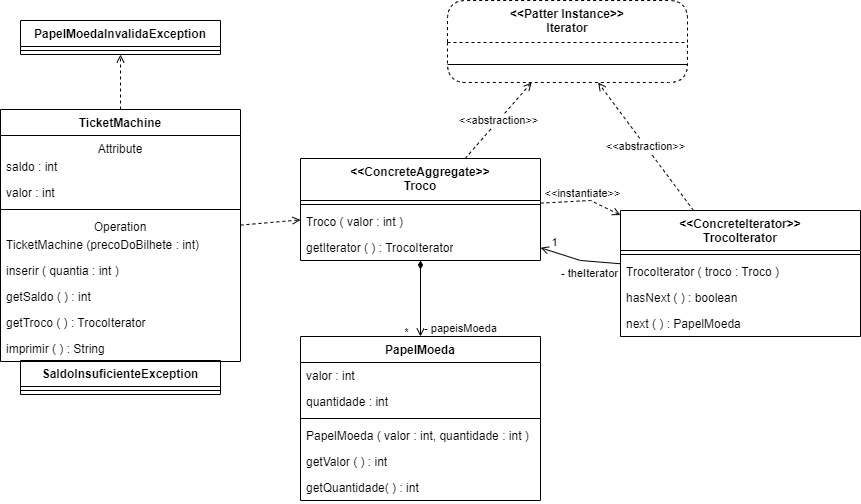

The diagram above was exported from draw.io. Its source (the exported page's mxGraphModel, read from the mxfile embedded in the PNG):
<mxGraphModel dx="1230" dy="1803" grid="1" gridSize="10" guides="1" tooltips="1" connect="1" arrows="1" fold="1" page="1" pageScale="1" pageWidth="827" pageHeight="1169" math="0" shadow="0">
  <root>
    <mxCell id="0" />
    <mxCell id="1" parent="0" />
    <mxCell id="BHOHMZu3ZZp1oAr4Qwij-1" value="PapelMoedaInvalidaException" style="swimlane;fontStyle=1;align=center;verticalAlign=top;childLayout=stackLayout;horizontal=1;startSize=26;horizontalStack=0;resizeParent=1;resizeParentMax=0;resizeLast=0;collapsible=1;marginBottom=0;whiteSpace=wrap;html=1;" vertex="1" parent="1">
      <mxGeometry x="160" y="90" width="200" height="34" as="geometry" />
    </mxCell>
    <mxCell id="BHOHMZu3ZZp1oAr4Qwij-3" value="" style="line;strokeWidth=1;fillColor=none;align=left;verticalAlign=middle;spacingTop=-1;spacingLeft=3;spacingRight=3;rotatable=0;labelPosition=right;points=[];portConstraint=eastwest;strokeColor=inherit;" vertex="1" parent="BHOHMZu3ZZp1oAr4Qwij-1">
      <mxGeometry y="26" width="200" height="8" as="geometry" />
    </mxCell>
    <mxCell id="BHOHMZu3ZZp1oAr4Qwij-5" value="SaldoInsuficienteException" style="swimlane;fontStyle=1;align=center;verticalAlign=top;childLayout=stackLayout;horizontal=1;startSize=26;horizontalStack=0;resizeParent=1;resizeParentMax=0;resizeLast=0;collapsible=1;marginBottom=0;whiteSpace=wrap;html=1;" vertex="1" parent="1">
      <mxGeometry x="160" y="430" width="200" height="34" as="geometry" />
    </mxCell>
    <mxCell id="BHOHMZu3ZZp1oAr4Qwij-6" value="" style="line;strokeWidth=1;fillColor=none;align=left;verticalAlign=middle;spacingTop=-1;spacingLeft=3;spacingRight=3;rotatable=0;labelPosition=right;points=[];portConstraint=eastwest;strokeColor=inherit;" vertex="1" parent="BHOHMZu3ZZp1oAr4Qwij-5">
      <mxGeometry y="26" width="200" height="8" as="geometry" />
    </mxCell>
    <mxCell id="BHOHMZu3ZZp1oAr4Qwij-51" style="rounded=0;orthogonalLoop=1;jettySize=auto;html=1;dashed=1;endArrow=open;endFill=0;" edge="1" parent="1" source="BHOHMZu3ZZp1oAr4Qwij-7" target="BHOHMZu3ZZp1oAr4Qwij-1">
      <mxGeometry relative="1" as="geometry" />
    </mxCell>
    <mxCell id="BHOHMZu3ZZp1oAr4Qwij-7" value="TicketMachine" style="swimlane;fontStyle=1;align=center;verticalAlign=top;childLayout=stackLayout;horizontal=1;startSize=26;horizontalStack=0;resizeParent=1;resizeParentMax=0;resizeLast=0;collapsible=1;marginBottom=0;whiteSpace=wrap;html=1;" vertex="1" parent="1">
      <mxGeometry x="140" y="179" width="240" height="252" as="geometry" />
    </mxCell>
    <mxCell id="BHOHMZu3ZZp1oAr4Qwij-63" value="Attribute" style="text;strokeColor=none;fillColor=none;align=center;verticalAlign=top;spacingLeft=4;spacingRight=4;overflow=hidden;rotatable=0;points=[[0,0.5],[1,0.5]];portConstraint=eastwest;whiteSpace=wrap;html=1;" vertex="1" parent="BHOHMZu3ZZp1oAr4Qwij-7">
      <mxGeometry y="26" width="240" height="18" as="geometry" />
    </mxCell>
    <mxCell id="BHOHMZu3ZZp1oAr4Qwij-64" value="saldo : int" style="text;strokeColor=none;fillColor=none;align=left;verticalAlign=top;spacingLeft=4;spacingRight=4;overflow=hidden;rotatable=0;points=[[0,0.5],[1,0.5]];portConstraint=eastwest;whiteSpace=wrap;html=1;" vertex="1" parent="BHOHMZu3ZZp1oAr4Qwij-7">
      <mxGeometry y="44" width="240" height="26" as="geometry" />
    </mxCell>
    <mxCell id="BHOHMZu3ZZp1oAr4Qwij-65" value="valor : int" style="text;strokeColor=none;fillColor=none;align=left;verticalAlign=top;spacingLeft=4;spacingRight=4;overflow=hidden;rotatable=0;points=[[0,0.5],[1,0.5]];portConstraint=eastwest;whiteSpace=wrap;html=1;" vertex="1" parent="BHOHMZu3ZZp1oAr4Qwij-7">
      <mxGeometry y="70" width="240" height="26" as="geometry" />
    </mxCell>
    <mxCell id="BHOHMZu3ZZp1oAr4Qwij-8" value="" style="line;strokeWidth=1;fillColor=none;align=left;verticalAlign=middle;spacingTop=-1;spacingLeft=3;spacingRight=3;rotatable=0;labelPosition=right;points=[];portConstraint=eastwest;strokeColor=inherit;" vertex="1" parent="BHOHMZu3ZZp1oAr4Qwij-7">
      <mxGeometry y="96" width="240" height="8" as="geometry" />
    </mxCell>
    <mxCell id="BHOHMZu3ZZp1oAr4Qwij-62" value="Operation" style="text;strokeColor=none;fillColor=none;align=center;verticalAlign=top;spacingLeft=4;spacingRight=4;overflow=hidden;rotatable=0;points=[[0,0.5],[1,0.5]];portConstraint=eastwest;whiteSpace=wrap;html=1;" vertex="1" parent="BHOHMZu3ZZp1oAr4Qwij-7">
      <mxGeometry y="104" width="240" height="18" as="geometry" />
    </mxCell>
    <mxCell id="BHOHMZu3ZZp1oAr4Qwij-9" value="TicketMachine (precoDoBilhete : int)" style="text;strokeColor=none;fillColor=none;align=left;verticalAlign=top;spacingLeft=4;spacingRight=4;overflow=hidden;rotatable=0;points=[[0,0.5],[1,0.5]];portConstraint=eastwest;whiteSpace=wrap;html=1;" vertex="1" parent="BHOHMZu3ZZp1oAr4Qwij-7">
      <mxGeometry y="122" width="240" height="26" as="geometry" />
    </mxCell>
    <mxCell id="BHOHMZu3ZZp1oAr4Qwij-10" value="inserir ( quantia : int )" style="text;strokeColor=none;fillColor=none;align=left;verticalAlign=top;spacingLeft=4;spacingRight=4;overflow=hidden;rotatable=0;points=[[0,0.5],[1,0.5]];portConstraint=eastwest;whiteSpace=wrap;html=1;" vertex="1" parent="BHOHMZu3ZZp1oAr4Qwij-7">
      <mxGeometry y="148" width="240" height="26" as="geometry" />
    </mxCell>
    <mxCell id="BHOHMZu3ZZp1oAr4Qwij-11" value="getSaldo ( ) : int" style="text;strokeColor=none;fillColor=none;align=left;verticalAlign=top;spacingLeft=4;spacingRight=4;overflow=hidden;rotatable=0;points=[[0,0.5],[1,0.5]];portConstraint=eastwest;whiteSpace=wrap;html=1;" vertex="1" parent="BHOHMZu3ZZp1oAr4Qwij-7">
      <mxGeometry y="174" width="240" height="26" as="geometry" />
    </mxCell>
    <mxCell id="BHOHMZu3ZZp1oAr4Qwij-12" value="getTroco ( ) : TrocoIterator" style="text;strokeColor=none;fillColor=none;align=left;verticalAlign=top;spacingLeft=4;spacingRight=4;overflow=hidden;rotatable=0;points=[[0,0.5],[1,0.5]];portConstraint=eastwest;whiteSpace=wrap;html=1;" vertex="1" parent="BHOHMZu3ZZp1oAr4Qwij-7">
      <mxGeometry y="200" width="240" height="26" as="geometry" />
    </mxCell>
    <mxCell id="BHOHMZu3ZZp1oAr4Qwij-13" value="imprimir ( ) : String" style="text;strokeColor=none;fillColor=none;align=left;verticalAlign=top;spacingLeft=4;spacingRight=4;overflow=hidden;rotatable=0;points=[[0,0.5],[1,0.5]];portConstraint=eastwest;whiteSpace=wrap;html=1;" vertex="1" parent="BHOHMZu3ZZp1oAr4Qwij-7">
      <mxGeometry y="226" width="240" height="26" as="geometry" />
    </mxCell>
    <mxCell id="BHOHMZu3ZZp1oAr4Qwij-58" value="- papeisMoeda" style="rounded=0;orthogonalLoop=1;jettySize=auto;html=1;startArrow=diamondThin;startFill=1;endArrow=open;endFill=0;" edge="1" parent="1" source="BHOHMZu3ZZp1oAr4Qwij-14" target="BHOHMZu3ZZp1oAr4Qwij-25">
      <mxGeometry x="0.7648" y="40" relative="1" as="geometry">
        <mxPoint as="offset" />
      </mxGeometry>
    </mxCell>
    <mxCell id="BHOHMZu3ZZp1oAr4Qwij-60" value="*" style="edgeLabel;html=1;align=center;verticalAlign=middle;resizable=0;points=[];" vertex="1" connectable="0" parent="BHOHMZu3ZZp1oAr4Qwij-58">
      <mxGeometry x="0.5521" relative="1" as="geometry">
        <mxPoint x="-15" y="11" as="offset" />
      </mxGeometry>
    </mxCell>
    <mxCell id="BHOHMZu3ZZp1oAr4Qwij-14" value="&amp;lt;&amp;lt;ConcreteAggregate&amp;gt;&amp;gt;&lt;br&gt;Troco" style="swimlane;fontStyle=1;align=center;verticalAlign=top;childLayout=stackLayout;horizontal=1;startSize=42;horizontalStack=0;resizeParent=1;resizeParentMax=0;resizeLast=0;collapsible=1;marginBottom=0;whiteSpace=wrap;html=1;" vertex="1" parent="1">
      <mxGeometry x="440" y="228" width="240" height="102" as="geometry" />
    </mxCell>
    <mxCell id="BHOHMZu3ZZp1oAr4Qwij-15" value="" style="line;strokeWidth=1;fillColor=none;align=left;verticalAlign=middle;spacingTop=-1;spacingLeft=3;spacingRight=3;rotatable=0;labelPosition=right;points=[];portConstraint=eastwest;strokeColor=inherit;" vertex="1" parent="BHOHMZu3ZZp1oAr4Qwij-14">
      <mxGeometry y="42" width="240" height="8" as="geometry" />
    </mxCell>
    <mxCell id="BHOHMZu3ZZp1oAr4Qwij-16" value="Troco ( valor : int )" style="text;strokeColor=none;fillColor=none;align=left;verticalAlign=top;spacingLeft=4;spacingRight=4;overflow=hidden;rotatable=0;points=[[0,0.5],[1,0.5]];portConstraint=eastwest;whiteSpace=wrap;html=1;" vertex="1" parent="BHOHMZu3ZZp1oAr4Qwij-14">
      <mxGeometry y="50" width="240" height="26" as="geometry" />
    </mxCell>
    <mxCell id="BHOHMZu3ZZp1oAr4Qwij-17" value="getIterator ( ) : TrocoIterator" style="text;strokeColor=none;fillColor=none;align=left;verticalAlign=top;spacingLeft=4;spacingRight=4;overflow=hidden;rotatable=0;points=[[0,0.5],[1,0.5]];portConstraint=eastwest;whiteSpace=wrap;html=1;" vertex="1" parent="BHOHMZu3ZZp1oAr4Qwij-14">
      <mxGeometry y="76" width="240" height="26" as="geometry" />
    </mxCell>
    <mxCell id="BHOHMZu3ZZp1oAr4Qwij-25" value="PapelMoeda" style="swimlane;fontStyle=1;align=center;verticalAlign=top;childLayout=stackLayout;horizontal=1;startSize=26;horizontalStack=0;resizeParent=1;resizeParentMax=0;resizeLast=0;collapsible=1;marginBottom=0;whiteSpace=wrap;html=1;" vertex="1" parent="1">
      <mxGeometry x="440" y="406" width="240" height="164" as="geometry" />
    </mxCell>
    <mxCell id="BHOHMZu3ZZp1oAr4Qwij-29" value="valor : int" style="text;strokeColor=none;fillColor=none;align=left;verticalAlign=top;spacingLeft=4;spacingRight=4;overflow=hidden;rotatable=0;points=[[0,0.5],[1,0.5]];portConstraint=eastwest;whiteSpace=wrap;html=1;" vertex="1" parent="BHOHMZu3ZZp1oAr4Qwij-25">
      <mxGeometry y="26" width="240" height="26" as="geometry" />
    </mxCell>
    <mxCell id="BHOHMZu3ZZp1oAr4Qwij-30" value="quantidade : int" style="text;strokeColor=none;fillColor=none;align=left;verticalAlign=top;spacingLeft=4;spacingRight=4;overflow=hidden;rotatable=0;points=[[0,0.5],[1,0.5]];portConstraint=eastwest;whiteSpace=wrap;html=1;" vertex="1" parent="BHOHMZu3ZZp1oAr4Qwij-25">
      <mxGeometry y="52" width="240" height="26" as="geometry" />
    </mxCell>
    <mxCell id="BHOHMZu3ZZp1oAr4Qwij-26" value="" style="line;strokeWidth=1;fillColor=none;align=left;verticalAlign=middle;spacingTop=-1;spacingLeft=3;spacingRight=3;rotatable=0;labelPosition=right;points=[];portConstraint=eastwest;strokeColor=inherit;" vertex="1" parent="BHOHMZu3ZZp1oAr4Qwij-25">
      <mxGeometry y="78" width="240" height="8" as="geometry" />
    </mxCell>
    <mxCell id="BHOHMZu3ZZp1oAr4Qwij-27" value="PapelMoeda ( valor : int, quantidade : int )" style="text;strokeColor=none;fillColor=none;align=left;verticalAlign=top;spacingLeft=4;spacingRight=4;overflow=hidden;rotatable=0;points=[[0,0.5],[1,0.5]];portConstraint=eastwest;whiteSpace=wrap;html=1;" vertex="1" parent="BHOHMZu3ZZp1oAr4Qwij-25">
      <mxGeometry y="86" width="240" height="26" as="geometry" />
    </mxCell>
    <mxCell id="BHOHMZu3ZZp1oAr4Qwij-31" value="getValor ( ) : int" style="text;strokeColor=none;fillColor=none;align=left;verticalAlign=top;spacingLeft=4;spacingRight=4;overflow=hidden;rotatable=0;points=[[0,0.5],[1,0.5]];portConstraint=eastwest;whiteSpace=wrap;html=1;" vertex="1" parent="BHOHMZu3ZZp1oAr4Qwij-25">
      <mxGeometry y="112" width="240" height="26" as="geometry" />
    </mxCell>
    <mxCell id="BHOHMZu3ZZp1oAr4Qwij-28" value="getQuantidade( ) : int" style="text;strokeColor=none;fillColor=none;align=left;verticalAlign=top;spacingLeft=4;spacingRight=4;overflow=hidden;rotatable=0;points=[[0,0.5],[1,0.5]];portConstraint=eastwest;whiteSpace=wrap;html=1;" vertex="1" parent="BHOHMZu3ZZp1oAr4Qwij-25">
      <mxGeometry y="138" width="240" height="26" as="geometry" />
    </mxCell>
    <mxCell id="BHOHMZu3ZZp1oAr4Qwij-59" value="- theIterator" style="rounded=0;orthogonalLoop=1;jettySize=auto;html=1;endArrow=open;endFill=0;" edge="1" parent="1" source="BHOHMZu3ZZp1oAr4Qwij-32" target="BHOHMZu3ZZp1oAr4Qwij-14">
      <mxGeometry x="-0.2909" y="12" relative="1" as="geometry">
        <Array as="points">
          <mxPoint x="720" y="330" />
        </Array>
        <mxPoint as="offset" />
      </mxGeometry>
    </mxCell>
    <mxCell id="BHOHMZu3ZZp1oAr4Qwij-61" value="1" style="edgeLabel;html=1;align=center;verticalAlign=middle;resizable=0;points=[];" vertex="1" connectable="0" parent="BHOHMZu3ZZp1oAr4Qwij-59">
      <mxGeometry x="0.267" y="3" relative="1" as="geometry">
        <mxPoint x="-15" y="-18" as="offset" />
      </mxGeometry>
    </mxCell>
    <mxCell id="BHOHMZu3ZZp1oAr4Qwij-32" value="&amp;lt;&amp;lt;ConcreteIterator&amp;gt;&amp;gt;&lt;br&gt;TrocoIterator" style="swimlane;fontStyle=1;align=center;verticalAlign=top;childLayout=stackLayout;horizontal=1;startSize=40;horizontalStack=0;resizeParent=1;resizeParentMax=0;resizeLast=0;collapsible=1;marginBottom=0;whiteSpace=wrap;html=1;" vertex="1" parent="1">
      <mxGeometry x="760" y="280" width="240" height="126" as="geometry" />
    </mxCell>
    <mxCell id="BHOHMZu3ZZp1oAr4Qwij-35" value="" style="line;strokeWidth=1;fillColor=none;align=left;verticalAlign=middle;spacingTop=-1;spacingLeft=3;spacingRight=3;rotatable=0;labelPosition=right;points=[];portConstraint=eastwest;strokeColor=inherit;" vertex="1" parent="BHOHMZu3ZZp1oAr4Qwij-32">
      <mxGeometry y="40" width="240" height="8" as="geometry" />
    </mxCell>
    <mxCell id="BHOHMZu3ZZp1oAr4Qwij-36" value="TrocoIterator ( troco : Troco )" style="text;strokeColor=none;fillColor=none;align=left;verticalAlign=top;spacingLeft=4;spacingRight=4;overflow=hidden;rotatable=0;points=[[0,0.5],[1,0.5]];portConstraint=eastwest;whiteSpace=wrap;html=1;" vertex="1" parent="BHOHMZu3ZZp1oAr4Qwij-32">
      <mxGeometry y="48" width="240" height="26" as="geometry" />
    </mxCell>
    <mxCell id="BHOHMZu3ZZp1oAr4Qwij-37" value="hasNext ( ) : boolean" style="text;strokeColor=none;fillColor=none;align=left;verticalAlign=top;spacingLeft=4;spacingRight=4;overflow=hidden;rotatable=0;points=[[0,0.5],[1,0.5]];portConstraint=eastwest;whiteSpace=wrap;html=1;" vertex="1" parent="BHOHMZu3ZZp1oAr4Qwij-32">
      <mxGeometry y="74" width="240" height="26" as="geometry" />
    </mxCell>
    <mxCell id="BHOHMZu3ZZp1oAr4Qwij-38" value="next ( ) : PapelMoeda" style="text;strokeColor=none;fillColor=none;align=left;verticalAlign=top;spacingLeft=4;spacingRight=4;overflow=hidden;rotatable=0;points=[[0,0.5],[1,0.5]];portConstraint=eastwest;whiteSpace=wrap;html=1;" vertex="1" parent="BHOHMZu3ZZp1oAr4Qwij-32">
      <mxGeometry y="100" width="240" height="26" as="geometry" />
    </mxCell>
    <mxCell id="BHOHMZu3ZZp1oAr4Qwij-45" value="&amp;lt;&amp;lt;Patter Instance&amp;gt;&amp;gt;&lt;br&gt;Iterator" style="swimlane;fontStyle=1;align=center;verticalAlign=top;childLayout=stackLayout;horizontal=1;startSize=42;horizontalStack=0;resizeParent=1;resizeParentMax=0;resizeLast=0;collapsible=1;marginBottom=0;whiteSpace=wrap;html=1;shadow=0;rounded=1;dashed=1;" vertex="1" parent="1">
      <mxGeometry x="587" y="70" width="240" height="82" as="geometry" />
    </mxCell>
    <mxCell id="BHOHMZu3ZZp1oAr4Qwij-49" value="&amp;nbsp;" style="text;strokeColor=none;fillColor=none;align=left;verticalAlign=top;spacingLeft=4;spacingRight=4;overflow=hidden;rotatable=0;points=[[0,0.5],[1,0.5]];portConstraint=eastwest;whiteSpace=wrap;html=1;" vertex="1" parent="BHOHMZu3ZZp1oAr4Qwij-45">
      <mxGeometry y="42" width="240" height="18" as="geometry" />
    </mxCell>
    <mxCell id="BHOHMZu3ZZp1oAr4Qwij-46" value="" style="line;strokeWidth=1;fillColor=none;align=left;verticalAlign=middle;spacingTop=-1;spacingLeft=3;spacingRight=3;rotatable=0;labelPosition=right;points=[];portConstraint=eastwest;strokeColor=inherit;" vertex="1" parent="BHOHMZu3ZZp1oAr4Qwij-45">
      <mxGeometry y="60" width="240" height="8" as="geometry" />
    </mxCell>
    <mxCell id="BHOHMZu3ZZp1oAr4Qwij-50" value="&amp;nbsp;" style="text;strokeColor=none;fillColor=none;align=left;verticalAlign=top;spacingLeft=4;spacingRight=4;overflow=hidden;rotatable=0;points=[[0,0.5],[1,0.5]];portConstraint=eastwest;whiteSpace=wrap;html=1;" vertex="1" parent="BHOHMZu3ZZp1oAr4Qwij-45">
      <mxGeometry y="68" width="240" height="14" as="geometry" />
    </mxCell>
    <mxCell id="BHOHMZu3ZZp1oAr4Qwij-52" style="rounded=0;orthogonalLoop=1;jettySize=auto;html=1;dashed=1;endArrow=open;endFill=0;" edge="1" parent="1" source="BHOHMZu3ZZp1oAr4Qwij-7" target="BHOHMZu3ZZp1oAr4Qwij-5">
      <mxGeometry relative="1" as="geometry">
        <mxPoint x="290" y="207" as="sourcePoint" />
        <mxPoint x="297" y="124" as="targetPoint" />
      </mxGeometry>
    </mxCell>
    <mxCell id="BHOHMZu3ZZp1oAr4Qwij-53" style="rounded=0;orthogonalLoop=1;jettySize=auto;html=1;dashed=1;endArrow=open;endFill=0;" edge="1" parent="1" source="BHOHMZu3ZZp1oAr4Qwij-7" target="BHOHMZu3ZZp1oAr4Qwij-14">
      <mxGeometry relative="1" as="geometry">
        <mxPoint x="278" y="371" as="sourcePoint" />
        <mxPoint x="288" y="480" as="targetPoint" />
      </mxGeometry>
    </mxCell>
    <mxCell id="BHOHMZu3ZZp1oAr4Qwij-55" value="&amp;lt;&amp;lt;abstraction&amp;gt;&amp;gt;" style="rounded=0;orthogonalLoop=1;jettySize=auto;html=1;dashed=1;endArrow=open;endFill=0;" edge="1" parent="1" source="BHOHMZu3ZZp1oAr4Qwij-14" target="BHOHMZu3ZZp1oAr4Qwij-45">
      <mxGeometry relative="1" as="geometry">
        <mxPoint x="390" y="289" as="sourcePoint" />
        <mxPoint x="450" y="289" as="targetPoint" />
      </mxGeometry>
    </mxCell>
    <mxCell id="BHOHMZu3ZZp1oAr4Qwij-56" value="&amp;lt;&amp;lt;abstraction&amp;gt;&amp;gt;" style="rounded=0;orthogonalLoop=1;jettySize=auto;html=1;dashed=1;endArrow=open;endFill=0;" edge="1" parent="1" source="BHOHMZu3ZZp1oAr4Qwij-32" target="BHOHMZu3ZZp1oAr4Qwij-45">
      <mxGeometry relative="1" as="geometry">
        <mxPoint x="578" y="238" as="sourcePoint" />
        <mxPoint x="593" y="142" as="targetPoint" />
      </mxGeometry>
    </mxCell>
    <mxCell id="BHOHMZu3ZZp1oAr4Qwij-57" value="&amp;lt;&amp;lt;instantiate&amp;gt;&amp;gt;" style="rounded=0;orthogonalLoop=1;jettySize=auto;html=1;dashed=1;endArrow=open;endFill=0;" edge="1" parent="1" source="BHOHMZu3ZZp1oAr4Qwij-14" target="BHOHMZu3ZZp1oAr4Qwij-32">
      <mxGeometry x="0.0176" y="7" relative="1" as="geometry">
        <mxPoint x="818" y="290" as="sourcePoint" />
        <mxPoint x="647" y="142" as="targetPoint" />
        <Array as="points">
          <mxPoint x="730" y="270" />
        </Array>
        <mxPoint as="offset" />
      </mxGeometry>
    </mxCell>
  </root>
</mxGraphModel>